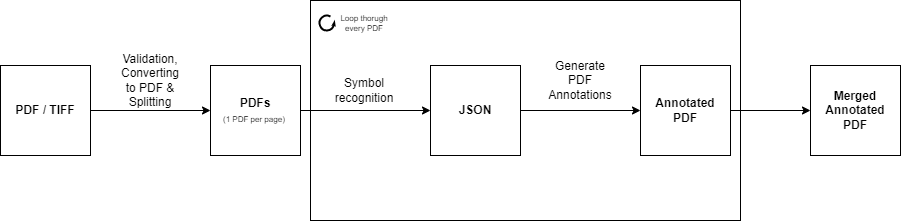

The diagram above was exported from draw.io. Its source (the exported page's mxGraphModel, read from the mxfile embedded in the PNG):
<mxGraphModel dx="2125" dy="801" grid="1" gridSize="10" guides="1" tooltips="1" connect="1" arrows="1" fold="1" page="1" pageScale="1" pageWidth="827" pageHeight="1169" math="0" shadow="0">
  <root>
    <mxCell id="0" />
    <mxCell id="1" parent="0" />
    <mxCell id="e2nlxvx7QyKqVQlNYBRP-30" value="" style="rounded=0;whiteSpace=wrap;html=1;fontSize=8;fillColor=none;" vertex="1" parent="1">
      <mxGeometry x="150" y="185" width="430" height="220" as="geometry" />
    </mxCell>
    <mxCell id="e2nlxvx7QyKqVQlNYBRP-14" style="edgeStyle=orthogonalEdgeStyle;rounded=0;orthogonalLoop=1;jettySize=auto;html=1;entryX=0;entryY=0.5;entryDx=0;entryDy=0;" edge="1" parent="1" source="e2nlxvx7QyKqVQlNYBRP-15" target="e2nlxvx7QyKqVQlNYBRP-17">
      <mxGeometry relative="1" as="geometry" />
    </mxCell>
    <mxCell id="e2nlxvx7QyKqVQlNYBRP-15" value="&lt;b&gt;PDF / TIFF&lt;/b&gt;" style="rounded=0;whiteSpace=wrap;html=1;" vertex="1" parent="1">
      <mxGeometry x="-160" y="250" width="90" height="90" as="geometry" />
    </mxCell>
    <mxCell id="e2nlxvx7QyKqVQlNYBRP-16" value="" style="edgeStyle=orthogonalEdgeStyle;rounded=0;orthogonalLoop=1;jettySize=auto;html=1;" edge="1" parent="1" source="e2nlxvx7QyKqVQlNYBRP-17" target="e2nlxvx7QyKqVQlNYBRP-21">
      <mxGeometry relative="1" as="geometry" />
    </mxCell>
    <mxCell id="e2nlxvx7QyKqVQlNYBRP-17" value="&lt;b&gt;PDFs&lt;/b&gt;&lt;br&gt;&lt;font style=&quot;font-size: 8px;&quot;&gt;(1 PDF per page)&amp;nbsp;&lt;/font&gt;" style="rounded=0;whiteSpace=wrap;html=1;" vertex="1" parent="1">
      <mxGeometry x="50" y="250" width="90" height="90" as="geometry" />
    </mxCell>
    <mxCell id="e2nlxvx7QyKqVQlNYBRP-18" value="Validation, Converting to PDF &amp;amp;&lt;br&gt;Splitting" style="text;html=1;strokeColor=none;fillColor=none;align=center;verticalAlign=middle;whiteSpace=wrap;rounded=0;" vertex="1" parent="1">
      <mxGeometry x="-40" y="250" width="60" height="30" as="geometry" />
    </mxCell>
    <mxCell id="e2nlxvx7QyKqVQlNYBRP-19" style="edgeStyle=orthogonalEdgeStyle;rounded=0;orthogonalLoop=1;jettySize=auto;html=1;exitX=0.5;exitY=1;exitDx=0;exitDy=0;" edge="1" parent="1" source="e2nlxvx7QyKqVQlNYBRP-18" target="e2nlxvx7QyKqVQlNYBRP-18">
      <mxGeometry relative="1" as="geometry" />
    </mxCell>
    <mxCell id="e2nlxvx7QyKqVQlNYBRP-20" value="" style="edgeStyle=orthogonalEdgeStyle;rounded=0;orthogonalLoop=1;jettySize=auto;html=1;" edge="1" parent="1" source="e2nlxvx7QyKqVQlNYBRP-21" target="e2nlxvx7QyKqVQlNYBRP-23">
      <mxGeometry relative="1" as="geometry" />
    </mxCell>
    <mxCell id="e2nlxvx7QyKqVQlNYBRP-21" value="&lt;b&gt;JSON&lt;/b&gt;" style="rounded=0;whiteSpace=wrap;html=1;" vertex="1" parent="1">
      <mxGeometry x="270" y="250" width="90" height="90" as="geometry" />
    </mxCell>
    <mxCell id="e2nlxvx7QyKqVQlNYBRP-22" value="Symbol recognition" style="text;html=1;strokeColor=none;fillColor=none;align=center;verticalAlign=middle;whiteSpace=wrap;rounded=0;" vertex="1" parent="1">
      <mxGeometry x="174" y="260" width="60" height="30" as="geometry" />
    </mxCell>
    <mxCell id="e2nlxvx7QyKqVQlNYBRP-34" value="" style="edgeStyle=orthogonalEdgeStyle;rounded=0;orthogonalLoop=1;jettySize=auto;html=1;fontSize=8;" edge="1" parent="1" source="e2nlxvx7QyKqVQlNYBRP-23" target="e2nlxvx7QyKqVQlNYBRP-33">
      <mxGeometry relative="1" as="geometry" />
    </mxCell>
    <mxCell id="e2nlxvx7QyKqVQlNYBRP-23" value="&lt;b&gt;Annotated&lt;br&gt;PDF&lt;/b&gt;" style="rounded=0;whiteSpace=wrap;html=1;" vertex="1" parent="1">
      <mxGeometry x="480" y="250" width="90" height="90" as="geometry" />
    </mxCell>
    <mxCell id="e2nlxvx7QyKqVQlNYBRP-24" value="Generate PDF Annotations" style="text;html=1;strokeColor=none;fillColor=none;align=center;verticalAlign=middle;whiteSpace=wrap;rounded=0;" vertex="1" parent="1">
      <mxGeometry x="390" y="250" width="60" height="30" as="geometry" />
    </mxCell>
    <mxCell id="e2nlxvx7QyKqVQlNYBRP-33" value="&lt;b&gt;Merged&lt;br&gt;Annotated&lt;br&gt;PDF&lt;/b&gt;" style="rounded=0;whiteSpace=wrap;html=1;" vertex="1" parent="1">
      <mxGeometry x="650" y="250" width="90" height="90" as="geometry" />
    </mxCell>
    <mxCell id="e2nlxvx7QyKqVQlNYBRP-36" value="" style="verticalLabelPosition=bottom;html=1;verticalAlign=top;strokeWidth=2;shape=mxgraph.lean_mapping.physical_pull;pointerEvents=1;fontSize=8;fillColor=none;" vertex="1" parent="1">
      <mxGeometry x="159" y="200" width="15" height="15" as="geometry" />
    </mxCell>
    <mxCell id="e2nlxvx7QyKqVQlNYBRP-37" value="Loop thorugh every PDF" style="text;html=1;strokeColor=none;fillColor=none;align=center;verticalAlign=middle;whiteSpace=wrap;rounded=0;fontSize=8;" vertex="1" parent="1">
      <mxGeometry x="174" y="192.5" width="60" height="30" as="geometry" />
    </mxCell>
  </root>
</mxGraphModel>